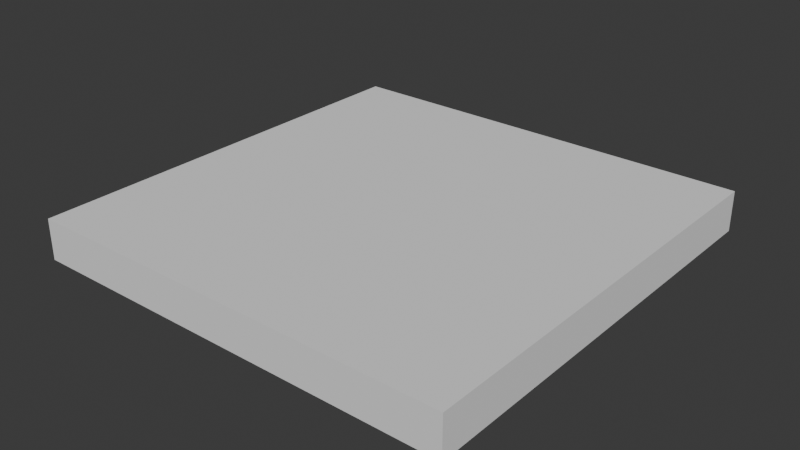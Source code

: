 # Source: cursor.blend  (saved by Blender 4.3.32; exported with 4.5.12 LTS)
import bpy
from mathutils import Matrix  # noqa: F401  (used for matrix-valued properties, if any)

bpy.ops.wm.read_factory_settings(use_empty=True)
scene = bpy.context.scene
scene.name = 'Scene'

# ---- collections
col_collection = bpy.data.collections.new('Collection'); scene.collection.children.link(col_collection)

# ---- world
world_world = bpy.data.worlds.new('World'); scene.world = world_world
world_world.use_nodes = True; world_world.node_tree.nodes.clear()
_N = world_world.node_tree.nodes; _L = world_world.node_tree.links
n0 = _N.new('ShaderNodeOutputWorld'); n0.name = 'World Output'; n0.location = (300, 300)
n1 = _N.new('ShaderNodeBackground'); n1.name = 'Background'; n1.location = (10, 300)
n1.inputs[0].default_value = (0.05088, 0.05088, 0.05088, 1.0)
_L.new(n1.outputs[0], n0.inputs[0])
n0.is_active_output = True
world_world.color = (0.05088, 0.05088, 0.05088)
world_world.sun_shadow_jitter_overblur = 0.0

# ---- meshes
me_cube = bpy.data.meshes.new('Cube')
me_cube.from_pydata([(-1.0, -1.0, -1.0), (-1.0, -1.0, 1.0), (-1.0, 1.0, -1.0), (-1.0, 1.0, 1.0), (1.0, -1.0, -1.0), (1.0, -1.0, 1.0), (1.0, 1.0, -1.0), (1.0, 1.0, 1.0)], [], [(0, 1, 3, 2), (2, 3, 7, 6), (6, 7, 5, 4), (4, 5, 1, 0), (2, 6, 4, 0), (7, 3, 1, 5)])
_uv = me_cube.uv_layers.new(name='UVMap')
_uv.uv.foreach_set('vector', [0.375, 0.0, 0.625, 0.0, 0.625, 0.25, 0.375, 0.25, 0.375, 0.25, 0.625, 0.25, 0.625, 0.5, 0.375, 0.5, 0.375, 0.5, 0.625, 0.5, 0.625, 0.75, 0.375, 0.75, 0.375, 0.75, 0.625, 0.75, 0.625, 1.0, 0.375, 1.0, 0.125, 0.5, 0.375, 0.5, 0.375, 0.75, 0.125, 0.75, 0.625, 0.5, 0.875, 0.5, 0.875, 0.75, 0.625, 0.75])
me_cube.update()

# ---- objects
ob_cube = bpy.data.objects.new('Cube', me_cube)

# ---- transforms, parenting, visibility, modifiers, constraints
ob_cube.location = (0.0, 0.0, 0.02736)
ob_cube.scale = (-0.4391, -0.4391, 0.04113)

# ---- collection membership
col_collection.objects.link(ob_cube)

# ---- scene / render settings (as saved in the file)
scene.frame_start = 1; scene.frame_end = 250; scene.frame_set(2)
scene.render.engine = 'BLENDER_EEVEE_NEXT'
bpy.context.view_layer.update()

# ---- added for rendering (the .blend has no active camera and no usable light): camera, sun
cam_auto = bpy.data.cameras.new('AutoCamera')
cam_auto.lens = 50.0
cam_auto.sensor_width = 36.0
cam_auto.clip_end = 1000.0
ob_auto_camera = bpy.data.objects.new('AutoCamera', cam_auto)
scene.collection.objects.link(ob_auto_camera)
ob_auto_camera.location = (1.15166, -1.38199, 0.948687)
ob_auto_camera.rotation_euler = (1.09748, -7.21219e-08, 0.694738)
scene.camera = ob_auto_camera
light_auto_sun = bpy.data.lights.new('AutoSun', 'SUN')
light_auto_sun.energy = 3.0
light_auto_sun.angle = 0.0523599
ob_auto_sun = bpy.data.objects.new('AutoSun', light_auto_sun)
scene.collection.objects.link(ob_auto_sun)
ob_auto_sun.rotation_euler = (0.872665, 0.174533, 0.523599)
bpy.context.view_layer.update()
